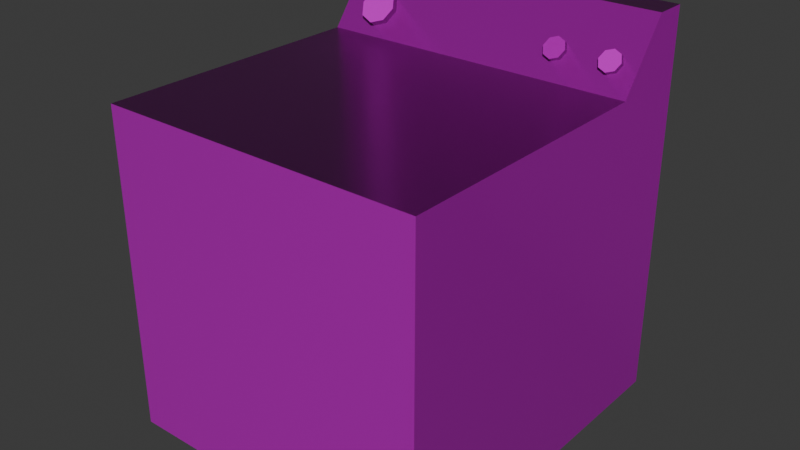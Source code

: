 # Source: washer.blend  (saved by Blender 5.0.119; exported with 4.5.12 LTS)
import bpy
from mathutils import Matrix  # noqa: F401  (used for matrix-valued properties, if any)

bpy.ops.wm.read_factory_settings(use_empty=True)
scene = bpy.context.scene
scene.name = 'Scene'

# ---- collections
col_collection = bpy.data.collections.new('Collection'); scene.collection.children.link(col_collection)

# ---- images (referenced by path relative to the original .blend; pixels are not part of the script)
import os
ASSET_DIR = os.environ.get("B2B_ASSET_DIR", "")  # directory of the original .blend (textures are referenced by path, not embedded)
HERE = os.path.dirname(os.path.abspath(__file__))  # packed textures are extracted next to this script under _unpacked/

def load_image(name, relpath, width, height, colorspace="sRGB"):
    """Load a texture the original file referenced (path relative to the .blend, or extracted next to this script)."""
    p = next((c for c in (os.path.join(HERE, relpath), os.path.join(ASSET_DIR, relpath)) if relpath and os.path.exists(c)), "")
    if p:
        img = bpy.data.images.load(p, check_existing=True)
        img.name = name
    else:  # same state as the original file: an image datablock whose file is absent (Cycles renders it pink)
        img = bpy.data.images.new(name, width, height)
        img.source = "FILE"
        img.filepath = "//" + (relpath or name)
    img.colorspace_settings.name = colorspace
    return img
img_washer_worm_001_height_png_001 = load_image('washer_WORM.001_Height.png.001', 'textures/washer/washer_WORM.001_Height.png', 1024, 1024, 'Non-Color')
img_washer_worm_001_basecolor_png_001 = load_image('washer_WORM.001_BaseColor.png.001', 'textures/washer/washer_WORM.001_BaseColor.png', 1024, 1024, 'sRGB')
img_washer_worm_001_metallic_png_001 = load_image('washer_WORM.001_Metallic.png.001', 'textures/washer/washer_WORM.001_Metallic.png', 1024, 1024, 'Non-Color')
img_washer_worm_001_roughness_png_001 = load_image('washer_WORM.001_Roughness.png.001', 'textures/washer/washer_WORM.001_Roughness.png', 1024, 1024, 'Non-Color')
img_washer_worm_001_normal_png_001 = load_image('washer_WORM.001_Normal.png.001', 'textures/washer/washer_WORM.001_Normal.png', 1024, 1024, 'Non-Color')

# ---- materials (node trees are filled in below, after node groups)
mat_worm_001 = bpy.data.materials.new('WORM.001')
mat_worm_001.use_backface_culling_lightprobe_volume = False
mat_worm_001.use_transparent_shadow = False

# ---- material node trees
mat_worm_001.use_nodes = True; mat_worm_001.node_tree.nodes.clear()
_N = mat_worm_001.node_tree.nodes; _L = mat_worm_001.node_tree.links
n0 = _N.new('ShaderNodeBsdfPrincipled'); n0.name = 'Principled BSDF'; n0.location = (10, 300)
n0.distribution = 'GGX'
n0.subsurface_method = 'RANDOM_WALK_SKIN'
n0.inputs[3].default_value = 1.45
n0.inputs[27].default_value = (0.0, 0.0, 0.0, 1.0)
n0.inputs[28].default_value = 1.0
n1 = _N.new('ShaderNodeOutputMaterial'); n1.name = 'Material Output'; n1.location = (300, 300)
n2 = _N.new('ShaderNodeTexImage'); n2.name = 'Image Texture'; n2.location = (84, -876)
n2.label = 'Displacement'
n2.image = img_washer_worm_001_height_png_001
n3 = _N.new('ShaderNodeDisplacement'); n3.name = 'Displacement'; n3.location = (110, -400)
n4 = _N.new('ShaderNodeTexImage'); n4.name = 'Image Texture.001'; n4.location = (84, -36)
n4.label = 'Base Color'
n4.image = img_washer_worm_001_basecolor_png_001
n5 = _N.new('ShaderNodeTexImage'); n5.name = 'Image Texture.002'; n5.location = (84, -316)
n5.label = 'Metallic'
n5.image = img_washer_worm_001_metallic_png_001
n6 = _N.new('ShaderNodeTexImage'); n6.name = 'Image Texture.003'; n6.location = (84, -596)
n6.label = 'Roughness'
n6.image = img_washer_worm_001_roughness_png_001
n7 = _N.new('ShaderNodeTexImage'); n7.name = 'Image Texture.004'; n7.location = (84, -1156)
n7.label = 'Normal'
n7.image = img_washer_worm_001_normal_png_001
n8 = _N.new('ShaderNodeNormalMap'); n8.name = 'Normal Map'; n8.location = (-240, -620)
n9 = _N.new('ShaderNodeMapping'); n9.name = 'Mapping'; n9.location = (229, -36)
n10 = _N.new('NodeReroute'); n10.name = 'Reroute'; n10.location = (34, -706)
n10.width = 14
n10.socket_idname = 'NodeSocketVector'
n11 = _N.new('ShaderNodeTexCoord'); n11.name = 'Texture Coordinate'; n11.location = (29, -36)
n12 = _N.new('NodeFrame'); n12.name = 'Frame'; n12.location = (-1269, 336)
n12.label = 'Mapping'
n12.width = 398
n13 = _N.new('NodeFrame'); n13.name = 'Frame.001'; n13.location = (-624, 536)
n13.label = 'Textures'
n13.width = 353
n2.parent = n13
n4.parent = n13
n5.parent = n13
n6.parent = n13
n7.parent = n13
n9.parent = n12
n10.parent = n13
n11.parent = n12
_L.new(n0.outputs[0], n1.inputs[0])
_L.new(n2.outputs[0], n3.inputs[0])
_L.new(n3.outputs[0], n1.inputs[2])
_L.new(n4.outputs[0], n0.inputs[0])
_L.new(n5.outputs[0], n0.inputs[1])
_L.new(n6.outputs[0], n0.inputs[2])
_L.new(n7.outputs[0], n8.inputs[1])
_L.new(n8.outputs[0], n0.inputs[5])
_L.new(n10.outputs[0], n4.inputs[0])
_L.new(n10.outputs[0], n5.inputs[0])
_L.new(n10.outputs[0], n6.inputs[0])
_L.new(n10.outputs[0], n2.inputs[0])
_L.new(n10.outputs[0], n7.inputs[0])
_L.new(n9.outputs[0], n10.inputs[0])
_L.new(n11.outputs[2], n9.inputs[0])
n1.is_active_output = True

# ---- world
world_world = bpy.data.worlds.new('World'); scene.world = world_world
world_world.use_nodes = True; world_world.node_tree.nodes.clear()
_N = world_world.node_tree.nodes; _L = world_world.node_tree.links
n0 = _N.new('ShaderNodeOutputWorld'); n0.name = 'World Output'; n0.location = (200, 100)
n1 = _N.new('ShaderNodeBackground'); n1.name = 'Background'; n1.location = (-200, 100)
n1.inputs[0].default_value = (0.05088, 0.05088, 0.05088, 1.0)
_L.new(n1.outputs[0], n0.inputs[0])
n0.is_active_output = True
world_world.color = (0.05088, 0.05088, 0.05088)
world_world.sun_shadow_jitter_overblur = 0.0

# ---- meshes
me_washing_machine_lod_1 = bpy.data.meshes.new('Washing-Machine-LOD-1')
me_washing_machine_lod_1.from_pydata([(-0.5, -0.6, 0.0), (-0.5, 0.5, 0.0), (-0.5, 0.5, 1.0), (0.5, -0.6, 0.0), (0.5, 0.5, 0.0), (0.5, 0.5, 1.0), (-0.5, 0.25, 0.0), (0.5, 0.25, 0.0), (-0.5, 0.4, 1.2), (-0.5, 0.5, 1.2), (0.5, 0.5, 1.2), (0.5, 0.4, 1.2), (-0.3674, 0.3511, 1.109), (-0.3674, 0.3239, 1.131), (-0.3267, 0.3408, 1.096), (-0.3267, 0.3135, 1.117), (-0.3098, 0.3157, 1.064), (-0.3098, 0.2885, 1.085), (-0.3267, 0.2907, 1.032), (-0.3267, 0.2634, 1.053), (-0.3674, 0.2803, 1.018), (-0.3674, 0.253, 1.04), (-0.4082, 0.2907, 1.032), (-0.4082, 0.2634, 1.053), (-0.425, 0.3157, 1.064), (-0.425, 0.2885, 1.085), (-0.4082, 0.3408, 1.096), (-0.4082, 0.3135, 1.117), (0.25, 0.3315, 1.095), (0.25, 0.3152, 1.108), (0.2744, 0.3253, 1.087), (0.2744, 0.3089, 1.1), (0.2846, 0.3103, 1.068), (0.2846, 0.2939, 1.081), (0.2744, 0.2952, 1.049), (0.2744, 0.2789, 1.062), (0.25, 0.289, 1.041), (0.25, 0.2727, 1.054), (0.2256, 0.2952, 1.049), (0.2256, 0.2789, 1.062), (0.2154, 0.3103, 1.068), (0.2154, 0.2939, 1.081), (0.2256, 0.3253, 1.087), (0.2256, 0.3089, 1.1), (0.421, 0.3315, 1.095), (0.421, 0.3152, 1.108), (0.4454, 0.3253, 1.087), (0.4454, 0.3089, 1.1), (0.4555, 0.3103, 1.068), (0.4555, 0.2939, 1.081), (0.4454, 0.2952, 1.049), (0.4454, 0.2789, 1.062), (0.421, 0.289, 1.041), (0.421, 0.2727, 1.054), (0.3965, 0.2952, 1.049), (0.3965, 0.2789, 1.062), (0.3864, 0.3103, 1.068), (0.3864, 0.2939, 1.081), (0.3965, 0.3253, 1.087), (0.3965, 0.3089, 1.1), (0.5, 0.25, 1.0), (0.5, -0.6, 1.0), (-0.5, -0.6, 1.0), (-0.5, 0.25, 1.0), (0.421, 0.2939, 1.081), (0.25, 0.2939, 1.081), (-0.3674, 0.2885, 1.085)], [], [(6, 63, 2, 1), (1, 2, 5, 4), (7, 60, 61, 3), (3, 61, 62, 0), (6, 7, 3, 0), (60, 5, 10, 11), (1, 4, 7, 6), (4, 5, 60, 7), (0, 62, 63, 6), (10, 9, 8, 11), (2, 63, 8, 9), (5, 2, 9, 10), (63, 60, 11, 8), (12, 13, 15, 14), (14, 15, 17, 16), (16, 17, 19, 18), (18, 19, 21, 20), (20, 21, 23, 22), (22, 23, 25, 24), (23, 21, 66), (24, 25, 27, 26), (26, 27, 13, 12), (28, 29, 31, 30), (30, 31, 33, 32), (32, 33, 35, 34), (34, 35, 37, 36), (36, 37, 39, 38), (38, 39, 41, 40), (29, 43, 65), (40, 41, 43, 42), (42, 43, 29, 28), (44, 45, 47, 46), (46, 47, 49, 48), (48, 49, 51, 50), (50, 51, 53, 52), (52, 53, 55, 54), (54, 55, 57, 56), (51, 49, 64), (56, 57, 59, 58), (58, 59, 45, 44), (60, 63, 62, 61), (43, 41, 65), (57, 55, 64), (53, 51, 64), (59, 57, 64), (49, 47, 64), (55, 53, 64), (45, 59, 64), (47, 45, 64), (37, 35, 65), (41, 39, 65), (35, 33, 65), (31, 29, 65), (21, 19, 66), (33, 31, 65), (39, 37, 65), (25, 23, 66), (19, 17, 66), (15, 13, 66), (13, 27, 66), (27, 25, 66), (17, 15, 66)])
_uv = me_washing_machine_lod_1.uv_layers.new(name='UVMap')
_uv.uv.foreach_set('vector', [0.4585, 0.6432, 0.6576, 0.6432, 0.6576, 0.693, 0.4585, 0.693, 0.4585, 0.693, 0.4585, 0.8921, 0.2594, 0.8921, 0.2594, 0.693, 0.2594, 0.6432, 0.06039, 0.6432, 0.06039, 0.474, 0.2594, 0.474, 0.2594, 0.474, 0.2594, 0.275, 0.4585, 0.275, 0.4585, 0.474, 0.4585, 0.6432, 0.2594, 0.6432, 0.2594, 0.474, 0.4585, 0.474, 0.06039, 0.6432, 0.06039, 0.693, 0.02057, 0.693, 0.02057, 0.6731, 0.4585, 0.693, 0.2594, 0.693, 0.2594, 0.6432, 0.4585, 0.6432, 0.2594, 0.693, 0.06039, 0.693, 0.06039, 0.6432, 0.2594, 0.6432, 0.4585, 0.474, 0.6576, 0.474, 0.6576, 0.6432, 0.4585, 0.6432, 0.2594, 0.03609, 0.4585, 0.03609, 0.4585, 0.056, 0.2594, 0.056, 0.6576, 0.693, 0.6576, 0.6432, 0.6974, 0.6731, 0.6974, 0.693, 0.2594, 0.8921, 0.4585, 0.8921, 0.4585, 0.9319, 0.2594, 0.9319, 0.4585, 0.1058, 0.2594, 0.1058, 0.2594, 0.056, 0.4585, 0.056, 0.7213, 0.5894, 0.6674, 0.5894, 0.6674, 0.5206, 0.7213, 0.5206, 0.7213, 0.5206, 0.6674, 0.5206, 0.6674, 0.4519, 0.7213, 0.4519, 0.7213, 0.4519, 0.6674, 0.4519, 0.6674, 0.3832, 0.7213, 0.3832, 0.7213, 0.3832, 0.6674, 0.3832, 0.6674, 0.3145, 0.7213, 0.3145, 0.7213, 0.3145, 0.6674, 0.3145, 0.6674, 0.2457, 0.7213, 0.2457, 0.7213, 0.2457, 0.6674, 0.2457, 0.6674, 0.177, 0.7213, 0.177, 0.7864, 0.08813, 0.835, 0.03953, 0.8694, 0.1225, 0.7213, 0.177, 0.6674, 0.177, 0.6674, 0.1083, 0.7213, 0.1083, 0.7213, 0.1083, 0.6674, 0.1083, 0.6674, 0.03953, 0.7213, 0.03953, 0.7538, 0.3694, 0.7215, 0.3694, 0.7215, 0.3282, 0.7538, 0.3282, 0.7538, 0.3282, 0.7215, 0.3282, 0.7215, 0.287, 0.7538, 0.287, 0.7538, 0.287, 0.7215, 0.287, 0.7215, 0.2457, 0.7538, 0.2457, 0.7538, 0.2457, 0.7215, 0.2457, 0.7215, 0.2045, 0.7538, 0.2045, 0.7538, 0.2045, 0.7215, 0.2045, 0.7215, 0.1632, 0.7538, 0.1632, 0.7538, 0.1632, 0.7215, 0.1632, 0.7215, 0.122, 0.7538, 0.122, 0.8156, 0.3052, 0.7864, 0.276, 0.8362, 0.2554, 0.7538, 0.122, 0.7215, 0.122, 0.7215, 0.08077, 0.7538, 0.08077, 0.7538, 0.08077, 0.7215, 0.08077, 0.7215, 0.03953, 0.7538, 0.03953, 0.7863, 0.3694, 0.7539, 0.3694, 0.7539, 0.3282, 0.7863, 0.3282, 0.7863, 0.3282, 0.7539, 0.3282, 0.7539, 0.287, 0.7863, 0.287, 0.7863, 0.287, 0.7539, 0.287, 0.7539, 0.2457, 0.7863, 0.2457, 0.7863, 0.2457, 0.7539, 0.2457, 0.7539, 0.2045, 0.7863, 0.2045, 0.7863, 0.2045, 0.7539, 0.2045, 0.7539, 0.1632, 0.7863, 0.1632, 0.7863, 0.1632, 0.7539, 0.1632, 0.7539, 0.122, 0.7863, 0.122, 0.9565, 0.2056, 0.9857, 0.2348, 0.9359, 0.2554, 0.7863, 0.122, 0.7539, 0.122, 0.7539, 0.08077, 0.7863, 0.08077, 0.7863, 0.08077, 0.7539, 0.08077, 0.7539, 0.03953, 0.7863, 0.03953, 0.2594, 0.1058, 0.4585, 0.1058, 0.4585, 0.275, 0.2594, 0.275, 0.7864, 0.276, 0.7864, 0.2348, 0.8362, 0.2554, 0.8861, 0.276, 0.8861, 0.2348, 0.9359, 0.2554, 0.9153, 0.2056, 0.9565, 0.2056, 0.9359, 0.2554, 0.9153, 0.3052, 0.8861, 0.276, 0.9359, 0.2554, 0.9857, 0.2348, 0.9857, 0.276, 0.9359, 0.2554, 0.8861, 0.2348, 0.9153, 0.2056, 0.9359, 0.2554, 0.9565, 0.3052, 0.9153, 0.3052, 0.9359, 0.2554, 0.9857, 0.276, 0.9565, 0.3052, 0.9359, 0.2554, 0.8568, 0.2056, 0.886, 0.2348, 0.8362, 0.2554, 0.7864, 0.2348, 0.8156, 0.2056, 0.8362, 0.2554, 0.886, 0.2348, 0.886, 0.276, 0.8362, 0.2554, 0.8568, 0.3052, 0.8156, 0.3052, 0.8362, 0.2554, 0.835, 0.03953, 0.9038, 0.03953, 0.8694, 0.1225, 0.886, 0.276, 0.8568, 0.3052, 0.8362, 0.2554, 0.8156, 0.2056, 0.8568, 0.2056, 0.8362, 0.2554, 0.7864, 0.1569, 0.7864, 0.08813, 0.8694, 0.1225, 0.9038, 0.03953, 0.9524, 0.08813, 0.8694, 0.1225, 0.9524, 0.1569, 0.9038, 0.2055, 0.8694, 0.1225, 0.9038, 0.2055, 0.835, 0.2055, 0.8694, 0.1225, 0.835, 0.2055, 0.7864, 0.1569, 0.8694, 0.1225, 0.9524, 0.08813, 0.9524, 0.1569, 0.8694, 0.1225])
me_washing_machine_lod_1.materials.append(mat_worm_001)
me_washing_machine_lod_1.update()

# ---- objects
ob_washing_machine_lod_1 = bpy.data.objects.new('Washing-Machine-LOD-1', me_washing_machine_lod_1)

# ---- transforms, parenting, visibility, modifiers, constraints
ob_washing_machine_lod_1.location = (0.0, 0.0, 0.0)

# ---- collection membership
col_collection.objects.link(ob_washing_machine_lod_1)

# ---- scene / render settings (as saved in the file)
scene.frame_start = 1; scene.frame_end = 250; scene.frame_set(1)
scene.render.engine = 'BLENDER_EEVEE_NEXT'
scene.render.bake_bias = 0.0
scene.render.bake_samples = 0
scene.cycles.sampling_pattern = 'TABULATED_SOBOL'
scene.eevee.use_volume_custom_range = False
bpy.context.view_layer.update()

# ---- added for rendering (the .blend has no active camera and no usable light): camera, sun
cam_auto = bpy.data.cameras.new('AutoCamera')
cam_auto.lens = 50.0
cam_auto.sensor_width = 36.0
cam_auto.clip_end = 1000.0
ob_auto_camera = bpy.data.objects.new('AutoCamera', cam_auto)
scene.collection.objects.link(ob_auto_camera)
ob_auto_camera.location = (1.76764, -2.17117, 2.01411)
ob_auto_camera.rotation_euler = (1.09748, -7.21219e-08, 0.694738)
scene.camera = ob_auto_camera
light_auto_sun = bpy.data.lights.new('AutoSun', 'SUN')
light_auto_sun.energy = 3.0
light_auto_sun.angle = 0.0523599
ob_auto_sun = bpy.data.objects.new('AutoSun', light_auto_sun)
scene.collection.objects.link(ob_auto_sun)
ob_auto_sun.rotation_euler = (0.872665, 0.174533, 0.523599)
bpy.context.view_layer.update()
